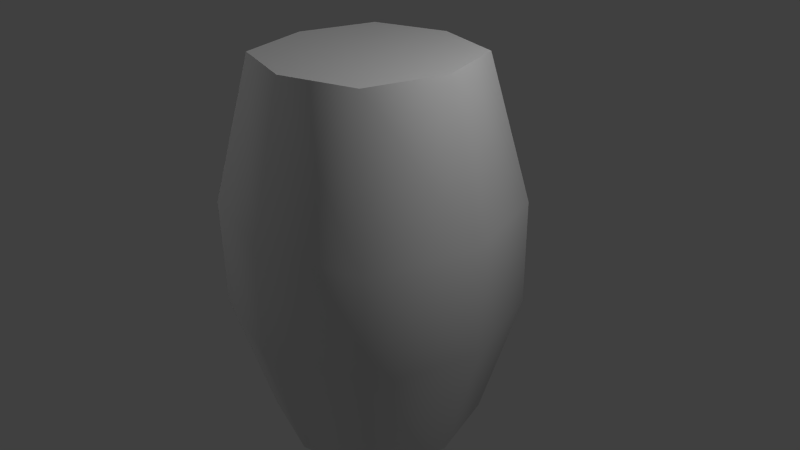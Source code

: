 # Source: woodenbarrel.blend  (saved by Blender 2.75.0; exported with 4.5.12 LTS)
import bpy
from mathutils import Matrix  # noqa: F401  (used for matrix-valued properties, if any)

bpy.ops.wm.read_factory_settings(use_empty=True)
scene = bpy.context.scene
scene.name = 'Scene'

# ---- collections
col_collection_1 = bpy.data.collections.new('Collection 1'); scene.collection.children.link(col_collection_1)

# ---- materials (node trees are filled in below, after node groups)
mat_material = bpy.data.materials.new('Material')
mat_material.alpha_threshold = 0.0
mat_material.use_transparent_shadow = False
mat_material.roughness = 0.5
mat_material.line_color = (0.0, 0.0, 0.0, 1.0)

# ---- material node trees

# ---- world
world_world = bpy.data.worlds.new('World'); scene.world = world_world
world_world.color = (0.05088, 0.05088, 0.05088)
world_world.use_sun_shadow = False
world_world.sun_shadow_jitter_overblur = 0.0
world_world.cycles.sampling_method = 'MANUAL'
world_world.cycles.sample_map_resolution = 256

# ---- cameras
cam_camera = bpy.data.cameras.new('Camera')
cam_camera.clip_end = 100.0
cam_camera.lens = 35.0
cam_camera.sensor_width = 32.0
cam_camera.sensor_height = 18.0
cam_camera.ortho_scale = 7.314
cam_camera.dof.focus_distance = 0.0
cam_camera.dof.aperture_fstop = 128.0

# ---- lights
light_lamp = bpy.data.lights.new('Lamp', 'POINT')
light_lamp.transmission_factor = 0.0
light_lamp.cutoff_distance = 30.0
light_lamp.energy = 100.0
light_lamp.shadow_buffer_clip_start = 1.001
light_lamp.shadow_soft_size = 0.1
light_lamp.shadow_maximum_resolution = 0.006
light_lamp.use_absolute_resolution = True
light_lamp.cycles.use_multiple_importance_sampling = False
light_lamp_001 = bpy.data.lights.new('Lamp.001', 'POINT')
light_lamp_001.transmission_factor = 0.0
light_lamp_001.cutoff_distance = 30.0
light_lamp_001.energy = 100.0
light_lamp_001.shadow_buffer_clip_start = 1.001
light_lamp_001.shadow_soft_size = 0.1
light_lamp_001.shadow_maximum_resolution = 0.006
light_lamp_001.use_absolute_resolution = True
light_lamp_001.cycles.use_multiple_importance_sampling = False
light_lamp_002 = bpy.data.lights.new('Lamp.002', 'POINT')
light_lamp_002.transmission_factor = 0.0
light_lamp_002.cutoff_distance = 30.0
light_lamp_002.energy = 100.0
light_lamp_002.shadow_buffer_clip_start = 1.001
light_lamp_002.shadow_soft_size = 0.1
light_lamp_002.shadow_maximum_resolution = 0.006
light_lamp_002.use_absolute_resolution = True
light_lamp_002.cycles.use_multiple_importance_sampling = False
light_lamp_003 = bpy.data.lights.new('Lamp.003', 'POINT')
light_lamp_003.transmission_factor = 0.0
light_lamp_003.cutoff_distance = 30.0
light_lamp_003.energy = 100.0
light_lamp_003.shadow_buffer_clip_start = 1.001
light_lamp_003.shadow_soft_size = 0.1
light_lamp_003.shadow_maximum_resolution = 0.006
light_lamp_003.use_absolute_resolution = True
light_lamp_003.cycles.use_multiple_importance_sampling = False
light_lamp_004 = bpy.data.lights.new('Lamp.004', 'POINT')
light_lamp_004.transmission_factor = 0.0
light_lamp_004.cutoff_distance = 30.0
light_lamp_004.energy = 100.0
light_lamp_004.shadow_buffer_clip_start = 1.001
light_lamp_004.shadow_soft_size = 0.1
light_lamp_004.shadow_maximum_resolution = 0.006
light_lamp_004.use_absolute_resolution = True
light_lamp_004.cycles.use_multiple_importance_sampling = False

# ---- meshes
me_cube = bpy.data.meshes.new('Cube')
me_cube.from_pydata([(5.96e-08, 1.192e-07, -2.395), (-1.192e-07, -1.788e-07, 2.653), (-5.364e-07, -1.3, 2.653), (2.384e-07, 1.3, 2.653), (0.0, -1.3, -2.395), (1.788e-07, 1.3, -2.395), (-1.3, 1.788e-07, 2.653), (1.3, -5.364e-07, 2.653), (-1.3, 2.98e-07, -2.395), (1.3, -5.96e-08, -2.395), (-1.0, 1.0, 2.653), (-1.0, -1.0, 2.653), (1.0, -1.0, 2.653), (1.0, 1.0, 2.653), (-1.0, 1.0, -2.395), (-1.0, -1.0, -2.395), (1.0, -1.0, -2.395), (1.0, 1.0, -2.395), (2.865e-07, 1.787, -0.6856), (-1.375, 1.375, -0.6856), (-1.375, -1.375, -0.6856), (1.375, -1.375, -0.6856), (1.375, 1.375, -0.6856), (-2.683e-07, -1.787, -0.6856), (1.787, -3.245e-07, -0.6856), (-1.787, 3.525e-07, -0.6856), (-4.2e-07, -1.787, 0.7417), (3.034e-07, 1.787, 0.7417), (1.787, -4.594e-07, 0.7417), (-1.787, 3.188e-07, 0.7417), (-1.375, 1.375, 0.7417), (-1.375, -1.375, 0.7417), (1.375, -1.375, 0.7417), (1.375, 1.375, 0.7417), (-5.364e-07, -1.3, 2.653), (2.384e-07, 1.3, 2.653), (0.0, -1.3, -2.395), (1.788e-07, 1.3, -2.395), (-1.3, 1.788e-07, 2.653), (1.3, -5.364e-07, 2.653), (-1.3, 2.98e-07, -2.395), (1.3, -5.96e-08, -2.395), (-1.0, 1.0, 2.653), (-1.0, -1.0, 2.653), (1.0, -1.0, 2.653), (1.0, 1.0, 2.653), (-1.0, 1.0, -2.395), (-1.0, -1.0, -2.395), (1.0, -1.0, -2.395), (1.0, 1.0, -2.395)], [], [(9, 16, 4, 0), (7, 1, 2, 12), (13, 3, 1, 7), (17, 9, 0, 5), (5, 0, 8, 14), (3, 10, 6, 1), (1, 6, 11, 2), (0, 4, 15, 8), (27, 18, 19, 30), (33, 22, 18, 27), (48, 21, 23, 36), (49, 22, 24, 41), (47, 20, 25, 40), (40, 25, 19, 46), (36, 23, 20, 47), (41, 24, 21, 48), (24, 28, 32, 21), (23, 26, 31, 20), (25, 29, 30, 19), (35, 27, 30, 42), (20, 31, 29, 25), (22, 33, 28, 24), (45, 33, 27, 35), (21, 32, 26, 23), (32, 44, 34, 26), (22, 49, 37, 18), (33, 45, 39, 28), (31, 43, 38, 29), (18, 37, 46, 19), (29, 38, 42, 30), (26, 34, 43, 31), (28, 39, 44, 32)])
me_cube.polygons.foreach_set('use_smooth', [True] * 32)
_uv = me_cube.uv_layers.new(name='UVMap')
_uv.uv.foreach_set('vector', [0.354, 0.4252, 0.3589, 0.4313, 0.3592, 0.4427, 0.3523, 0.4388, 0.3547, 0.4523, 0.353, 0.4659, 0.3461, 0.462, 0.349, 0.4524, 0.3596, 0.4584, 0.3599, 0.4698, 0.353, 0.4659, 0.3547, 0.4523, 0.3483, 0.4253, 0.354, 0.4252, 0.3523, 0.4388, 0.3455, 0.4349, 0.3455, 0.4349, 0.3523, 0.4388, 0.3506, 0.4524, 0.3457, 0.4462, 0.3599, 0.4698, 0.357, 0.4794, 0.3513, 0.4795, 0.353, 0.4659, 0.353, 0.4659, 0.3513, 0.4795, 0.3464, 0.4734, 0.3461, 0.462, 0.3523, 0.4388, 0.3592, 0.4427, 0.3563, 0.4522, 0.3506, 0.4524, -1.244, 0.6058, -1.244, 0.3634, -0.727, 0.3634, -0.727, 0.6058, 1.72, 0.6058, 1.72, 0.3634, 2.246, 0.3634, 2.246, 0.6058, 0.8976, 0.009662, 0.8976, 0.3634, 0.4966, 0.3634, 0.4966, 0.009662, 1.72, 0.009662, 1.72, 0.3634, 1.303, 0.3634, 1.303, 0.009662, 0.09377, 0.009662, 0.09377, 0.3634, -0.3115, 0.3634, -0.3115, 0.009662, -0.3115, 0.009662, -0.3115, 0.3634, -0.727, 0.3634, -0.727, 0.009662, 0.4966, 0.009662, 0.4966, 0.3634, 0.09377, 0.3634, 0.09377, 0.009662, 1.303, 0.009662, 1.303, 0.3634, 0.8976, 0.3634, 0.8976, 0.009662, 1.303, 0.3634, 1.303, 0.6058, 0.8976, 0.6058, 0.8976, 0.3634, 0.4966, 0.3634, 0.4966, 0.6058, 0.09377, 0.6058, 0.09377, 0.3634, -0.3115, 0.3634, -0.3115, 0.6058, -0.727, 0.6058, -0.727, 0.3634, -1.244, 0.9919, -1.244, 0.6058, -0.727, 0.6058, -0.727, 0.9919, 0.09377, 0.3634, 0.09377, 0.6058, -0.3115, 0.6058, -0.3115, 0.3634, 1.72, 0.3634, 1.72, 0.6058, 1.303, 0.6058, 1.303, 0.3634, 1.72, 0.9919, 1.72, 0.6058, 2.246, 0.6058, 2.246, 0.9919, 0.8976, 0.3634, 0.8976, 0.6058, 0.4966, 0.6058, 0.4966, 0.3634, 0.8976, 0.6058, 0.8976, 0.9919, 0.4966, 0.9919, 0.4966, 0.6058, 1.72, 0.3634, 1.72, 0.009662, 2.246, 0.009662, 2.246, 0.3634, 1.72, 0.6058, 1.72, 0.9919, 1.303, 0.9919, 1.303, 0.6058, 0.09377, 0.6058, 0.09377, 0.9919, -0.3115, 0.9919, -0.3115, 0.6058, -1.244, 0.3634, -1.244, 0.009662, -0.727, 0.009662, -0.727, 0.3634, -0.3115, 0.6058, -0.3115, 0.9919, -0.727, 0.9919, -0.727, 0.6058, 0.4966, 0.6058, 0.4966, 0.9919, 0.09377, 0.9919, 0.09377, 0.6058, 1.303, 0.6058, 1.303, 0.9919, 0.8976, 0.9919, 0.8976, 0.6058])
me_cube.materials.append(mat_material)
me_cube.use_remesh_preserve_volume = False
me_cube.use_remesh_preserve_attributes = False
me_cube.use_mirror_vertex_groups = False
me_cube.update()

# ---- objects
ob_cube = bpy.data.objects.new('Cube', me_cube)
ob_lamp = bpy.data.objects.new('Lamp', light_lamp)
ob_camera = bpy.data.objects.new('Camera', cam_camera)
ob_lamp_001 = bpy.data.objects.new('Lamp.001', light_lamp_001)
ob_lamp_002 = bpy.data.objects.new('Lamp.002', light_lamp_002)
ob_lamp_003 = bpy.data.objects.new('Lamp.003', light_lamp_003)
ob_lamp_004 = bpy.data.objects.new('Lamp.004', light_lamp_004)

# ---- transforms, parenting, visibility, modifiers, constraints
ob_cube.location = (0.0, 0.0, 0.0)
ob_cube.lock_rotations_4d = False
ob_cube.empty_display_type = 'ARROWS'
ob_cube.lineart.crease_threshold = 0.0
ob_lamp.location = (4.076, 1.005, 5.904)
ob_lamp.rotation_euler = (0.6503, 0.05522, 1.866)
ob_lamp.lock_rotations_4d = False
ob_lamp.empty_display_type = 'ARROWS'
ob_lamp.color = (0.0, 0.0, 0.0, 0.0)
ob_lamp.lineart.crease_threshold = 0.0
ob_camera.location = (7.481, -6.508, 5.344)
ob_camera.rotation_euler = (1.109, 0.01082, 0.8149)
ob_camera.lock_rotations_4d = False
ob_camera.empty_display_type = 'ARROWS'
ob_camera.color = (0.0, 0.0, 0.0, 0.0)
ob_camera.display_type = 'WIRE'
ob_camera.lineart.crease_threshold = 0.0
ob_lamp_001.location = (4.076, 1.005, 5.904)
ob_lamp_001.rotation_euler = (0.6503, 0.05522, 1.866)
ob_lamp_001.lock_rotations_4d = False
ob_lamp_001.empty_display_type = 'ARROWS'
ob_lamp_001.color = (0.0, 0.0, 0.0, 0.0)
ob_lamp_001.lineart.crease_threshold = 0.0
ob_lamp_002.location = (4.076, 1.005, 5.904)
ob_lamp_002.rotation_euler = (0.6503, 0.05522, 1.866)
ob_lamp_002.lock_rotations_4d = False
ob_lamp_002.empty_display_type = 'ARROWS'
ob_lamp_002.color = (0.0, 0.0, 0.0, 0.0)
ob_lamp_002.lineart.crease_threshold = 0.0
ob_lamp_003.location = (-2.545, 12.18, 5.904)
ob_lamp_003.rotation_euler = (0.6503, 0.05522, 1.866)
ob_lamp_003.lock_rotations_4d = False
ob_lamp_003.empty_display_type = 'ARROWS'
ob_lamp_003.color = (0.0, 0.0, 0.0, 0.0)
ob_lamp_003.lineart.crease_threshold = 0.0
ob_lamp_004.location = (-6.831, -4.014, 5.904)
ob_lamp_004.rotation_euler = (0.6503, 0.05522, 1.866)
ob_lamp_004.lock_rotations_4d = False
ob_lamp_004.empty_display_type = 'ARROWS'
ob_lamp_004.color = (0.0, 0.0, 0.0, 0.0)
ob_lamp_004.lineart.crease_threshold = 0.0

# ---- collection membership
col_collection_1.objects.link(ob_cube)
col_collection_1.objects.link(ob_lamp)
col_collection_1.objects.link(ob_camera)
col_collection_1.objects.link(ob_lamp_001)
col_collection_1.objects.link(ob_lamp_002)
col_collection_1.objects.link(ob_lamp_003)
col_collection_1.objects.link(ob_lamp_004)

# ---- scene / render settings (as saved in the file)
scene.camera = ob_camera
scene.frame_start = 1; scene.frame_end = 250; scene.frame_set(1)
scene.render.engine = 'BLENDER_EEVEE_NEXT'
scene.render.resolution_percentage = 50
scene.render.dither_intensity = 0.0
scene.cycles.use_denoising = False
scene.cycles.samples = 10
scene.cycles.sampling_pattern = 'TABULATED_SOBOL'
scene.cycles.light_sampling_threshold = 0.0
scene.cycles.use_adaptive_sampling = False
scene.cycles.use_light_tree = False
scene.cycles.blur_glossy = 0.0
scene.cycles.pixel_filter_type = 'GAUSSIAN'
scene.cycles.sample_clamp_indirect = 0.0
scene.view_settings.view_transform = 'Standard'
bpy.context.view_layer.update()
